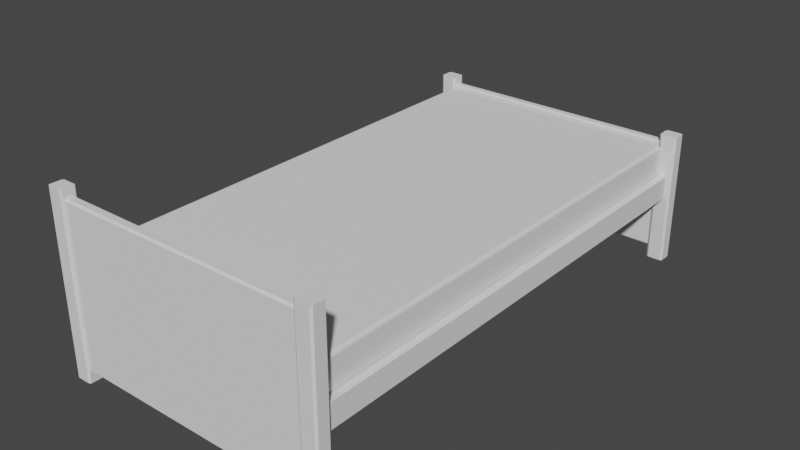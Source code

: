 # Source: beeeeeeed.blend  (saved by Blender 3.2.14; exported with 4.5.12 LTS)
import bpy
from mathutils import Matrix  # noqa: F401  (used for matrix-valued properties, if any)

bpy.ops.wm.read_factory_settings(use_empty=True)
scene = bpy.context.scene
scene.name = 'Scene'

# ---- world
world_world = bpy.data.worlds.new('World'); scene.world = world_world
world_world.use_nodes = True; world_world.node_tree.nodes.clear()
_N = world_world.node_tree.nodes; _L = world_world.node_tree.links
n0 = _N.new('ShaderNodeOutputWorld'); n0.name = 'World Output'; n0.location = (300, 300)
n1 = _N.new('ShaderNodeBackground'); n1.name = 'Background'; n1.location = (10, 300)
n1.inputs[0].default_value = (0.05088, 0.05088, 0.05088, 1.0)
_L.new(n1.outputs[0], n0.inputs[0])
n0.is_active_output = True
world_world.color = (0.05088, 0.05088, 0.05088)
world_world.use_sun_shadow = False
world_world.sun_shadow_jitter_overblur = 0.0

# ---- meshes
me_cube_002 = bpy.data.meshes.new('Cube.002')
me_cube_002.from_pydata([(4.401e-09, -0.0008348, 1.252), (4.401e-09, 3.611, 1.252), (1.899, -0.0008348, 1.252), (1.899, 3.611, 1.252), (4.401e-09, 3.611, 1.111), (4.401e-09, -0.0008348, 1.111), (1.899, 3.611, 1.111), (1.899, -0.0008348, 1.111), (2.003, 3.611, 1.252), (2.003, 3.611, 1.111), (2.003, -0.0008348, 1.111), (2.003, -0.0008348, 1.252), (1.899, 3.611, 1.354), (1.899, -0.0008348, 1.354), (2.003, 3.611, 1.354), (2.003, -0.0008348, 1.354), (1.899, -0.0008348, 1.011), (1.899, 3.611, 1.011), (2.003, -0.0008348, 1.011), (2.003, 3.611, 1.011), (-1.899, -0.0008348, 1.252), (-1.899, 3.611, 1.252), (-1.899, 3.611, 1.111), (-1.899, -0.0008348, 1.111), (-2.003, 3.611, 1.252), (-2.003, 3.611, 1.111), (-2.003, -0.0008348, 1.111), (-2.003, -0.0008348, 1.252), (-1.899, 3.611, 1.354), (-1.899, -0.0008348, 1.354), (-2.003, 3.611, 1.354), (-2.003, -0.0008348, 1.354), (-1.899, -0.0008348, 1.011), (-1.899, 3.611, 1.011), (-2.003, -0.0008348, 1.011), (-2.003, 3.611, 1.011), (4.401e-09, -3.613, 1.252), (1.899, -3.613, 1.252), (4.401e-09, -3.613, 1.111), (1.899, -3.613, 1.111), (2.003, -3.613, 1.252), (2.003, -3.613, 1.111), (1.899, -3.613, 1.354), (2.003, -3.613, 1.354), (1.899, -3.613, 1.011), (2.003, -3.613, 1.011), (-1.899, -3.613, 1.252), (-1.899, -3.613, 1.111), (-2.003, -3.613, 1.252), (-2.003, -3.613, 1.111), (-1.899, -3.613, 1.354), (-2.003, -3.613, 1.354), (-1.899, -3.613, 1.011), (-2.003, -3.613, 1.011)], [], [(5, 0, 1, 4), (4, 1, 3, 6), (2, 7, 10, 11), (7, 2, 0, 5), (3, 1, 0, 2), (6, 7, 5, 4), (9, 8, 11, 10), (7, 6, 17, 16), (8, 3, 12, 14), (6, 3, 8, 9), (12, 13, 15, 14), (2, 11, 15, 13), (3, 2, 13, 12), (11, 8, 14, 15), (16, 17, 19, 18), (9, 10, 18, 19), (6, 9, 19, 17), (10, 7, 16, 18), (4, 22, 21, 1), (20, 27, 26, 23), (23, 5, 0, 20), (21, 20, 0, 1), (22, 4, 5, 23), (25, 26, 27, 24), (23, 32, 33, 22), (24, 30, 28, 21), (22, 25, 24, 21), (28, 30, 31, 29), (20, 29, 31, 27), (21, 28, 29, 20), (27, 31, 30, 24), (32, 34, 35, 33), (25, 35, 34, 26), (22, 33, 35, 25), (26, 34, 32, 23), (5, 38, 36, 0), (38, 39, 37, 36), (37, 2, 0, 36), (39, 38, 5, 7), (41, 10, 11, 40), (7, 16, 44, 39), (40, 43, 42, 37), (39, 41, 40, 37), (42, 43, 15, 13), (37, 42, 13, 2), (11, 15, 43, 40), (16, 18, 45, 44), (41, 45, 18, 10), (39, 44, 45, 41), (38, 36, 46, 47), (46, 36, 0, 20), (47, 23, 5, 38), (49, 48, 27, 26), (23, 47, 52, 32), (48, 46, 50, 51), (47, 46, 48, 49), (50, 29, 31, 51), (46, 20, 29, 50), (27, 48, 51, 31), (32, 52, 53, 34), (49, 26, 34, 53), (47, 49, 53, 52)])
_uv = me_cube_002.uv_layers.new(name='UVMap')
_uv.uv.foreach_set('vector', [0.375, 0.0, 0.625, 0.0, 0.625, 0.25, 0.375, 0.25, 0.375, 0.25, 0.625, 0.25, 0.625, 0.5, 0.375, 0.5, 0.625, 0.75, 0.375, 0.75, 0.375, 0.75, 0.625, 0.75, 0.375, 0.75, 0.625, 0.75, 0.625, 1.0, 0.375, 1.0, 0.625, 0.5, 0.875, 0.5, 0.875, 0.75, 0.625, 0.75, 0.375, 0.5, 0.375, 0.75, 0.125, 0.75, 0.125, 0.5, 0.375, 0.5, 0.625, 0.5, 0.625, 0.75, 0.375, 0.75, 0.375, 0.75, 0.375, 0.5, 0.375, 0.5, 0.375, 0.75, 0.625, 0.5, 0.625, 0.5, 0.625, 0.5, 0.625, 0.5, 0.375, 0.5, 0.625, 0.5, 0.625, 0.5, 0.375, 0.5, 0.625, 0.5, 0.625, 0.75, 0.625, 0.75, 0.625, 0.5, 0.625, 0.75, 0.625, 0.75, 0.625, 0.75, 0.625, 0.75, 0.625, 0.5, 0.625, 0.75, 0.625, 0.75, 0.625, 0.5, 0.625, 0.75, 0.625, 0.5, 0.625, 0.5, 0.625, 0.75, 0.375, 0.75, 0.375, 0.5, 0.375, 0.5, 0.375, 0.75, 0.375, 0.5, 0.375, 0.75, 0.375, 0.75, 0.375, 0.5, 0.375, 0.5, 0.375, 0.5, 0.375, 0.5, 0.375, 0.5, 0.375, 0.75, 0.375, 0.75, 0.375, 0.75, 0.375, 0.75, 0.375, 0.25, 0.375, 0.5, 0.625, 0.5, 0.625, 0.25, 0.625, 0.75, 0.625, 0.75, 0.375, 0.75, 0.375, 0.75, 0.375, 0.75, 0.375, 1.0, 0.625, 1.0, 0.625, 0.75, 0.625, 0.5, 0.625, 0.75, 0.875, 0.75, 0.875, 0.5, 0.375, 0.5, 0.125, 0.5, 0.125, 0.75, 0.375, 0.75, 0.375, 0.5, 0.375, 0.75, 0.625, 0.75, 0.625, 0.5, 0.375, 0.75, 0.375, 0.75, 0.375, 0.5, 0.375, 0.5, 0.625, 0.5, 0.625, 0.5, 0.625, 0.5, 0.625, 0.5, 0.375, 0.5, 0.375, 0.5, 0.625, 0.5, 0.625, 0.5, 0.625, 0.5, 0.625, 0.5, 0.625, 0.75, 0.625, 0.75, 0.625, 0.75, 0.625, 0.75, 0.625, 0.75, 0.625, 0.75, 0.625, 0.5, 0.625, 0.5, 0.625, 0.75, 0.625, 0.75, 0.625, 0.75, 0.625, 0.75, 0.625, 0.5, 0.625, 0.5, 0.375, 0.75, 0.375, 0.75, 0.375, 0.5, 0.375, 0.5, 0.375, 0.5, 0.375, 0.5, 0.375, 0.75, 0.375, 0.75, 0.375, 0.5, 0.375, 0.5, 0.375, 0.5, 0.375, 0.5, 0.375, 0.75, 0.375, 0.75, 0.375, 0.75, 0.375, 0.75, 0.375, 0.0, 0.375, 0.25, 0.625, 0.25, 0.625, 0.0, 0.375, 0.25, 0.375, 0.5, 0.625, 0.5, 0.625, 0.25, 0.625, 0.5, 0.625, 0.75, 0.875, 0.75, 0.875, 0.5, 0.375, 0.5, 0.125, 0.5, 0.125, 0.75, 0.375, 0.75, 0.375, 0.5, 0.375, 0.75, 0.625, 0.75, 0.625, 0.5, 0.375, 0.75, 0.375, 0.75, 0.375, 0.5, 0.375, 0.5, 0.625, 0.5, 0.625, 0.5, 0.625, 0.5, 0.625, 0.5, 0.375, 0.5, 0.375, 0.5, 0.625, 0.5, 0.625, 0.5, 0.625, 0.5, 0.625, 0.5, 0.625, 0.75, 0.625, 0.75, 0.625, 0.5, 0.625, 0.5, 0.625, 0.75, 0.625, 0.75, 0.625, 0.75, 0.625, 0.75, 0.625, 0.5, 0.625, 0.5, 0.375, 0.75, 0.375, 0.75, 0.375, 0.5, 0.375, 0.5, 0.375, 0.5, 0.375, 0.5, 0.375, 0.75, 0.375, 0.75, 0.375, 0.5, 0.375, 0.5, 0.375, 0.5, 0.375, 0.5, 0.375, 0.25, 0.625, 0.25, 0.625, 0.5, 0.375, 0.5, 0.625, 0.5, 0.875, 0.5, 0.875, 0.75, 0.625, 0.75, 0.375, 0.5, 0.375, 0.75, 0.125, 0.75, 0.125, 0.5, 0.375, 0.5, 0.625, 0.5, 0.625, 0.75, 0.375, 0.75, 0.375, 0.75, 0.375, 0.5, 0.375, 0.5, 0.375, 0.75, 0.625, 0.5, 0.625, 0.5, 0.625, 0.5, 0.625, 0.5, 0.375, 0.5, 0.625, 0.5, 0.625, 0.5, 0.375, 0.5, 0.625, 0.5, 0.625, 0.75, 0.625, 0.75, 0.625, 0.5, 0.625, 0.5, 0.625, 0.75, 0.625, 0.75, 0.625, 0.5, 0.625, 0.75, 0.625, 0.5, 0.625, 0.5, 0.625, 0.75, 0.375, 0.75, 0.375, 0.5, 0.375, 0.5, 0.375, 0.75, 0.375, 0.5, 0.375, 0.75, 0.375, 0.75, 0.375, 0.5, 0.375, 0.5, 0.375, 0.5, 0.375, 0.5, 0.375, 0.5])
me_cube_002.update()
me_cube_003 = bpy.data.meshes.new('Cube.003')
me_cube_003.from_pydata([(2.082, 3.894, 0.00231), (2.052, 3.87, 0.00231), (2.052, 3.87, 1.963), (2.082, 3.894, 1.963), (2.052, 4.087, 0.00231), (2.082, 4.063, 0.00231), (2.082, 4.063, 1.963), (2.052, 4.087, 1.963), (1.857, 4.087, 0.00231), (1.827, 4.063, 0.00231), (1.857, 3.87, 0.00231), (1.827, 3.894, 0.00231), (1.857, 3.87, 1.963), (1.827, 3.894, 1.963), (1.857, 4.087, 1.963), (1.827, 4.063, 1.963), (1.827, 3.909, 0.1926), (1.827, 3.933, 0.1632), (1.827, 3.906, 0.134), (1.827, 3.933, 1.847), (1.827, 3.909, 1.818), (1.827, 3.905, 1.876), (1.827, 4.024, 0.1632), (1.827, 4.048, 0.1926), (1.827, 4.051, 0.134), (1.827, 4.048, 1.818), (1.827, 4.024, 1.847), (1.827, 4.052, 1.876), (4.401e-09, 4.048, 0.1926), (4.401e-09, 4.024, 0.1632), (4.401e-09, 3.933, 0.1632), (4.401e-09, 3.909, 0.1926), (4.401e-09, 3.909, 1.818), (4.401e-09, 3.933, 1.847), (4.401e-09, 4.024, 1.847), (4.401e-09, 4.048, 1.818), (-2.082, 3.894, 0.00231), (-2.052, 3.87, 0.00231), (-2.052, 3.87, 1.963), (-2.082, 3.894, 1.963), (-2.052, 4.087, 0.00231), (-2.082, 4.063, 0.00231), (-2.082, 4.063, 1.963), (-2.052, 4.087, 1.963), (-1.857, 4.087, 0.00231), (-1.827, 4.063, 0.00231), (-1.857, 3.87, 0.00231), (-1.827, 3.894, 0.00231), (-1.857, 3.87, 1.963), (-1.827, 3.894, 1.963), (-1.857, 4.087, 1.963), (-1.827, 4.063, 1.963), (-1.827, 3.909, 0.1926), (-1.827, 3.933, 0.1632), (-1.827, 3.906, 0.134), (-1.827, 3.933, 1.847), (-1.827, 3.909, 1.818), (-1.827, 3.905, 1.876), (-1.827, 4.024, 0.1632), (-1.827, 4.048, 0.1926), (-1.827, 4.051, 0.134), (-1.827, 4.048, 1.818), (-1.827, 4.024, 1.847), (-1.827, 4.052, 1.876)], [], [(25, 23, 28, 35), (1, 2, 12, 10), (6, 7, 14, 15, 13, 12, 2, 3), (5, 6, 3, 0), (8, 14, 7, 4), (30, 31, 32, 33, 34, 35, 28, 29), (16, 20, 32, 31), (14, 8, 9, 15), (16, 18, 11, 13, 21, 20), (9, 24, 23, 25, 27, 15), (15, 27, 26, 19, 21, 13), (10, 12, 13, 11), (11, 18, 17, 22, 24, 9), (6, 5, 4, 7), (2, 1, 0, 3), (9, 8, 4, 5, 0, 1, 10, 11), (19, 26, 34, 33), (16, 17, 18), (19, 20, 21), (22, 23, 24), (25, 26, 27), (25, 35, 34, 26), (32, 20, 19, 33), (16, 31, 30, 17), (28, 23, 22, 29), (22, 17, 30, 29), (61, 35, 28, 59), (37, 46, 48, 38), (42, 39, 38, 48, 49, 51, 50, 43), (41, 36, 39, 42), (44, 40, 43, 50), (52, 31, 32, 56), (50, 51, 45, 44), (52, 56, 57, 49, 47, 54), (45, 51, 63, 61, 59, 60), (51, 49, 57, 55, 62, 63), (46, 47, 49, 48), (47, 45, 60, 58, 53, 54), (42, 43, 40, 41), (38, 39, 36, 37), (45, 47, 46, 37, 36, 41, 40, 44), (55, 33, 34, 62), (52, 54, 53), (55, 57, 56), (58, 60, 59), (61, 63, 62), (61, 62, 34, 35), (32, 33, 55, 56), (52, 53, 30, 31), (28, 29, 58, 59), (58, 29, 30, 53)])
_uv = me_cube_003.uv_layers.new(name='UVMap')
_uv.uv.foreach_set('vector', [0.6146, 0.2054, 0.3854, 0.2054, 0.3854, 0.2054, 0.6146, 0.2054, 0.375, 0.7793, 0.625, 0.7793, 0.625, 0.9707, 0.375, 0.9707, 0.625, 0.5272, 0.6543, 0.5, 0.8457, 0.5, 0.875, 0.5272, 0.875, 0.7228, 0.8457, 0.75, 0.6543, 0.75, 0.625, 0.7228, 0.375, 0.5272, 0.625, 0.5272, 0.625, 0.7228, 0.375, 0.7228, 0.375, 0.2793, 0.625, 0.2793, 0.625, 0.4707, 0.375, 0.4707, 0.3813, 0.07211, 0.3854, 0.04459, 0.6146, 0.04459, 0.6187, 0.07211, 0.6187, 0.1779, 0.6146, 0.2054, 0.3854, 0.2054, 0.3813, 0.1779, 0.3854, 0.04459, 0.6146, 0.04459, 0.6146, 0.04459, 0.3854, 0.04459, 0.625, 0.2793, 0.375, 0.25, 0.375, 0.2228, 0.625, 0.25, 0.3854, 0.04459, 0.3802, 0.04143, 0.375, 0.02723, 0.625, 0.02723, 0.6203, 0.04023, 0.6146, 0.04459, 0.375, 0.2228, 0.3802, 0.2086, 0.3854, 0.2054, 0.6146, 0.2054, 0.6203, 0.2098, 0.625, 0.2228, 0.625, 0.2228, 0.6203, 0.2098, 0.6187, 0.1779, 0.6187, 0.07211, 0.6203, 0.04023, 0.625, 0.02723, 0.375, 0.0, 0.625, 0.9707, 0.625, 1.0, 0.375, 0.02723, 0.375, 0.02723, 0.3802, 0.04143, 0.3813, 0.07211, 0.3813, 0.1779, 0.3802, 0.2086, 0.375, 0.2228, 0.625, 0.5272, 0.375, 0.5272, 0.375, 0.4707, 0.625, 0.4707, 0.625, 0.7793, 0.375, 0.7793, 0.375, 0.7228, 0.625, 0.7228, 0.125, 0.5272, 0.1543, 0.5, 0.3457, 0.5, 0.375, 0.5272, 0.375, 0.7228, 0.3457, 0.75, 0.1543, 0.75, 0.125, 0.7228, 0.6187, 0.07211, 0.6187, 0.1779, 0.6187, 0.1779, 0.6187, 0.07211, 0.3854, 0.04459, 0.3813, 0.04459, 0.3802, 0.04143, 0.6187, 0.07211, 0.6187, 0.04459, 0.6203, 0.04023, 0.3813, 0.1779, 0.3813, 0.2054, 0.3802, 0.2086, 0.6146, 0.2054, 0.6187, 0.2054, 0.6203, 0.2098, 0.6146, 0.2054, 0.6146, 0.2054, 0.6187, 0.1779, 0.6187, 0.1779, 0.6146, 0.04459, 0.6146, 0.04459, 0.6187, 0.07211, 0.6187, 0.07211, 0.3854, 0.04459, 0.3854, 0.04459, 0.3813, 0.07211, 0.3813, 0.07211, 0.3854, 0.2054, 0.3854, 0.2054, 0.3813, 0.1779, 0.3813, 0.1779, 0.3813, 0.1779, 0.3813, 0.07211, 0.3813, 0.07211, 0.3813, 0.1779, 0.6146, 0.2054, 0.6146, 0.2054, 0.3854, 0.2054, 0.3854, 0.2054, 0.375, 0.7793, 0.375, 0.9707, 0.625, 0.9707, 0.625, 0.7793, 0.625, 0.5272, 0.625, 0.7228, 0.6543, 0.75, 0.8457, 0.75, 0.875, 0.7228, 0.875, 0.5272, 0.8457, 0.5, 0.6543, 0.5, 0.375, 0.5272, 0.375, 0.7228, 0.625, 0.7228, 0.625, 0.5272, 0.375, 0.2793, 0.375, 0.4707, 0.625, 0.4707, 0.625, 0.2793, 0.3854, 0.04459, 0.3854, 0.04459, 0.6146, 0.04459, 0.6146, 0.04459, 0.625, 0.2793, 0.625, 0.25, 0.375, 0.2228, 0.375, 0.25, 0.3854, 0.04459, 0.6146, 0.04459, 0.6203, 0.04023, 0.625, 0.02723, 0.375, 0.02723, 0.3802, 0.04143, 0.375, 0.2228, 0.625, 0.2228, 0.6203, 0.2098, 0.6146, 0.2054, 0.3854, 0.2054, 0.3802, 0.2086, 0.625, 0.2228, 0.625, 0.02723, 0.6203, 0.04023, 0.6187, 0.07211, 0.6187, 0.1779, 0.6203, 0.2098, 0.375, 0.0, 0.375, 0.02723, 0.625, 1.0, 0.625, 0.9707, 0.375, 0.02723, 0.375, 0.2228, 0.3802, 0.2086, 0.3813, 0.1779, 0.3813, 0.07211, 0.3802, 0.04143, 0.625, 0.5272, 0.625, 0.4707, 0.375, 0.4707, 0.375, 0.5272, 0.625, 0.7793, 0.625, 0.7228, 0.375, 0.7228, 0.375, 0.7793, 0.125, 0.5272, 0.125, 0.7228, 0.1543, 0.75, 0.3457, 0.75, 0.375, 0.7228, 0.375, 0.5272, 0.3457, 0.5, 0.1543, 0.5, 0.6187, 0.07211, 0.6187, 0.07211, 0.6187, 0.1779, 0.6187, 0.1779, 0.3854, 0.04459, 0.3802, 0.04143, 0.3813, 0.04459, 0.6187, 0.07211, 0.6203, 0.04023, 0.6187, 0.04459, 0.3813, 0.1779, 0.3802, 0.2086, 0.3813, 0.2054, 0.6146, 0.2054, 0.6203, 0.2098, 0.6187, 0.2054, 0.6146, 0.2054, 0.6187, 0.1779, 0.6187, 0.1779, 0.6146, 0.2054, 0.6146, 0.04459, 0.6187, 0.07211, 0.6187, 0.07211, 0.6146, 0.04459, 0.3854, 0.04459, 0.3813, 0.07211, 0.3813, 0.07211, 0.3854, 0.04459, 0.3854, 0.2054, 0.3813, 0.1779, 0.3813, 0.1779, 0.3854, 0.2054, 0.3813, 0.1779, 0.3813, 0.1779, 0.3813, 0.07211, 0.3813, 0.07211])
me_cube_003.update()
me_cube_004 = bpy.data.meshes.new('Cube.004')
me_cube_004.from_pydata([(2.082, -3.894, 0.00231), (2.052, -3.871, 0.00231), (2.052, -3.871, 2.641), (2.082, -3.894, 2.641), (2.052, -4.087, 0.00231), (2.082, -4.064, 0.00231), (2.082, -4.064, 2.641), (2.052, -4.087, 2.641), (1.857, -4.087, 0.00231), (1.827, -4.064, 0.00231), (1.857, -3.871, 0.00231), (1.827, -3.894, 0.00231), (1.857, -3.871, 2.641), (1.827, -3.894, 2.641), (1.857, -4.087, 2.641), (1.827, -4.064, 2.641), (1.827, -3.909, 0.1926), (1.827, -3.933, 0.1632), (1.827, -3.907, 0.134), (1.827, -3.933, 2.525), (1.827, -3.909, 2.496), (1.827, -3.906, 2.554), (1.827, -4.025, 0.1632), (1.827, -4.049, 0.1926), (1.827, -4.051, 0.134), (1.827, -4.049, 2.496), (1.827, -4.025, 2.525), (1.827, -4.052, 2.554), (4.401e-09, -4.049, 0.1926), (4.401e-09, -4.025, 0.1632), (4.401e-09, -3.933, 0.1632), (4.401e-09, -3.909, 0.1926), (4.401e-09, -3.909, 2.496), (4.401e-09, -3.933, 2.525), (4.401e-09, -4.025, 2.525), (4.401e-09, -4.049, 2.496), (-2.082, -3.894, 0.00231), (-2.052, -3.871, 0.00231), (-2.052, -3.871, 2.641), (-2.082, -3.894, 2.641), (-2.052, -4.087, 0.00231), (-2.082, -4.064, 0.00231), (-2.082, -4.064, 2.641), (-2.052, -4.087, 2.641), (-1.857, -4.087, 0.00231), (-1.827, -4.064, 0.00231), (-1.857, -3.871, 0.00231), (-1.827, -3.894, 0.00231), (-1.857, -3.871, 2.641), (-1.827, -3.894, 2.641), (-1.857, -4.087, 2.641), (-1.827, -4.064, 2.641), (-1.827, -3.909, 0.1926), (-1.827, -3.933, 0.1632), (-1.827, -3.907, 0.134), (-1.827, -3.933, 2.525), (-1.827, -3.909, 2.496), (-1.827, -3.906, 2.554), (-1.827, -4.025, 0.1632), (-1.827, -4.049, 0.1926), (-1.827, -4.051, 0.134), (-1.827, -4.049, 2.496), (-1.827, -4.025, 2.525), (-1.827, -4.052, 2.554)], [], [(25, 35, 28, 23), (1, 10, 12, 2), (6, 3, 2, 12, 13, 15, 14, 7), (5, 0, 3, 6), (8, 4, 7, 14), (30, 29, 28, 35, 34, 33, 32, 31), (16, 31, 32, 20), (14, 15, 9, 8), (16, 20, 21, 13, 11, 18), (9, 15, 27, 25, 23, 24), (15, 13, 21, 19, 26, 27), (10, 11, 13, 12), (11, 9, 24, 22, 17, 18), (6, 7, 4, 5), (2, 3, 0, 1), (9, 11, 10, 1, 0, 5, 4, 8), (19, 33, 34, 26), (16, 18, 17), (19, 21, 20), (22, 24, 23), (25, 27, 26), (25, 26, 34, 35), (32, 33, 19, 20), (16, 17, 30, 31), (28, 29, 22, 23), (22, 29, 30, 17), (61, 59, 28, 35), (37, 38, 48, 46), (42, 43, 50, 51, 49, 48, 38, 39), (41, 42, 39, 36), (44, 50, 43, 40), (52, 56, 32, 31), (50, 44, 45, 51), (52, 54, 47, 49, 57, 56), (45, 60, 59, 61, 63, 51), (51, 63, 62, 55, 57, 49), (46, 48, 49, 47), (47, 54, 53, 58, 60, 45), (42, 41, 40, 43), (38, 37, 36, 39), (45, 44, 40, 41, 36, 37, 46, 47), (55, 62, 34, 33), (52, 53, 54), (55, 56, 57), (58, 59, 60), (61, 62, 63), (61, 35, 34, 62), (32, 56, 55, 33), (52, 31, 30, 53), (28, 59, 58, 29), (58, 53, 30, 29)])
_uv = me_cube_004.uv_layers.new(name='UVMap')
_uv.uv.foreach_set('vector', [0.6146, 0.2054, 0.6146, 0.2054, 0.3854, 0.2054, 0.3854, 0.2054, 0.375, 0.7793, 0.375, 0.9707, 0.625, 0.9707, 0.625, 0.7793, 0.625, 0.5272, 0.625, 0.7228, 0.6543, 0.75, 0.8457, 0.75, 0.875, 0.7228, 0.875, 0.5272, 0.8457, 0.5, 0.6543, 0.5, 0.375, 0.5272, 0.375, 0.7228, 0.625, 0.7228, 0.625, 0.5272, 0.375, 0.2793, 0.375, 0.4707, 0.625, 0.4707, 0.625, 0.2793, 0.3813, 0.07211, 0.3813, 0.1779, 0.3854, 0.2054, 0.6146, 0.2054, 0.6187, 0.1779, 0.6187, 0.07211, 0.6146, 0.04459, 0.3854, 0.04459, 0.3854, 0.04459, 0.3854, 0.04459, 0.6146, 0.04459, 0.6146, 0.04459, 0.625, 0.2793, 0.625, 0.25, 0.375, 0.2228, 0.375, 0.25, 0.3854, 0.04459, 0.6146, 0.04459, 0.6203, 0.04023, 0.625, 0.02723, 0.375, 0.02723, 0.3802, 0.04143, 0.375, 0.2228, 0.625, 0.2228, 0.6203, 0.2098, 0.6146, 0.2054, 0.3854, 0.2054, 0.3802, 0.2086, 0.625, 0.2228, 0.625, 0.02723, 0.6203, 0.04023, 0.6187, 0.07211, 0.6187, 0.1779, 0.6203, 0.2098, 0.375, 0.0, 0.375, 0.02723, 0.625, 1.0, 0.625, 0.9707, 0.375, 0.02723, 0.375, 0.2228, 0.3802, 0.2086, 0.3813, 0.1779, 0.3813, 0.07211, 0.3802, 0.04143, 0.625, 0.5272, 0.625, 0.4707, 0.375, 0.4707, 0.375, 0.5272, 0.625, 0.7793, 0.625, 0.7228, 0.375, 0.7228, 0.375, 0.7793, 0.125, 0.5272, 0.125, 0.7228, 0.1543, 0.75, 0.3457, 0.75, 0.375, 0.7228, 0.375, 0.5272, 0.3457, 0.5, 0.1543, 0.5, 0.6187, 0.07211, 0.6187, 0.07211, 0.6187, 0.1779, 0.6187, 0.1779, 0.3854, 0.04459, 0.3802, 0.04143, 0.3813, 0.04459, 0.6187, 0.07211, 0.6203, 0.04023, 0.6187, 0.04459, 0.3813, 0.1779, 0.3802, 0.2086, 0.3813, 0.2054, 0.6146, 0.2054, 0.6203, 0.2098, 0.6187, 0.2054, 0.6146, 0.2054, 0.6187, 0.1779, 0.6187, 0.1779, 0.6146, 0.2054, 0.6146, 0.04459, 0.6187, 0.07211, 0.6187, 0.07211, 0.6146, 0.04459, 0.3854, 0.04459, 0.3813, 0.07211, 0.3813, 0.07211, 0.3854, 0.04459, 0.3854, 0.2054, 0.3813, 0.1779, 0.3813, 0.1779, 0.3854, 0.2054, 0.3813, 0.1779, 0.3813, 0.1779, 0.3813, 0.07211, 0.3813, 0.07211, 0.6146, 0.2054, 0.3854, 0.2054, 0.3854, 0.2054, 0.6146, 0.2054, 0.375, 0.7793, 0.625, 0.7793, 0.625, 0.9707, 0.375, 0.9707, 0.625, 0.5272, 0.6543, 0.5, 0.8457, 0.5, 0.875, 0.5272, 0.875, 0.7228, 0.8457, 0.75, 0.6543, 0.75, 0.625, 0.7228, 0.375, 0.5272, 0.625, 0.5272, 0.625, 0.7228, 0.375, 0.7228, 0.375, 0.2793, 0.625, 0.2793, 0.625, 0.4707, 0.375, 0.4707, 0.3854, 0.04459, 0.6146, 0.04459, 0.6146, 0.04459, 0.3854, 0.04459, 0.625, 0.2793, 0.375, 0.25, 0.375, 0.2228, 0.625, 0.25, 0.3854, 0.04459, 0.3802, 0.04143, 0.375, 0.02723, 0.625, 0.02723, 0.6203, 0.04023, 0.6146, 0.04459, 0.375, 0.2228, 0.3802, 0.2086, 0.3854, 0.2054, 0.6146, 0.2054, 0.6203, 0.2098, 0.625, 0.2228, 0.625, 0.2228, 0.6203, 0.2098, 0.6187, 0.1779, 0.6187, 0.07211, 0.6203, 0.04023, 0.625, 0.02723, 0.375, 0.0, 0.625, 0.9707, 0.625, 1.0, 0.375, 0.02723, 0.375, 0.02723, 0.3802, 0.04143, 0.3813, 0.07211, 0.3813, 0.1779, 0.3802, 0.2086, 0.375, 0.2228, 0.625, 0.5272, 0.375, 0.5272, 0.375, 0.4707, 0.625, 0.4707, 0.625, 0.7793, 0.375, 0.7793, 0.375, 0.7228, 0.625, 0.7228, 0.125, 0.5272, 0.1543, 0.5, 0.3457, 0.5, 0.375, 0.5272, 0.375, 0.7228, 0.3457, 0.75, 0.1543, 0.75, 0.125, 0.7228, 0.6187, 0.07211, 0.6187, 0.1779, 0.6187, 0.1779, 0.6187, 0.07211, 0.3854, 0.04459, 0.3813, 0.04459, 0.3802, 0.04143, 0.6187, 0.07211, 0.6187, 0.04459, 0.6203, 0.04023, 0.3813, 0.1779, 0.3813, 0.2054, 0.3802, 0.2086, 0.6146, 0.2054, 0.6187, 0.2054, 0.6203, 0.2098, 0.6146, 0.2054, 0.6146, 0.2054, 0.6187, 0.1779, 0.6187, 0.1779, 0.6146, 0.04459, 0.6146, 0.04459, 0.6187, 0.07211, 0.6187, 0.07211, 0.3854, 0.04459, 0.3854, 0.04459, 0.3813, 0.07211, 0.3813, 0.07211, 0.3854, 0.2054, 0.3854, 0.2054, 0.3813, 0.1779, 0.3813, 0.1779, 0.3813, 0.1779, 0.3813, 0.07211, 0.3813, 0.07211, 0.3813, 0.1779])
me_cube_004.update()
me_cube_005 = bpy.data.meshes.new('Cube.005')
me_cube_005.from_pydata([(-1.832, -3.534, -0.992), (-1.832, -3.575, -0.9421), (-1.88, -3.534, -0.9421), (-1.832, -3.554, -0.9853), (-1.856, -3.534, -0.9853), (-1.855, -3.554, -0.9789), (-1.856, -3.569, -0.9421), (-1.832, -3.569, -0.967), (-1.855, -3.564, -0.966), (-1.874, -3.534, -0.967), (-1.874, -3.554, -0.9421), (-1.868, -3.554, -0.966), (-1.832, -3.575, -0.4736), (-1.832, -3.534, -0.4238), (-1.88, -3.534, -0.4736), (-1.832, -3.569, -0.4487), (-1.856, -3.569, -0.4736), (-1.855, -3.564, -0.4498), (-1.856, -3.534, -0.4305), (-1.832, -3.554, -0.4305), (-1.855, -3.554, -0.4369), (-1.874, -3.554, -0.4736), (-1.874, -3.534, -0.4487), (-1.868, -3.554, -0.4498), (-1.832, 3.519, -0.992), (-1.88, 3.519, -0.9421), (-1.832, 3.559, -0.9421), (-1.856, 3.519, -0.9853), (-1.832, 3.539, -0.9853), (-1.855, 3.538, -0.9789), (-1.874, 3.539, -0.9421), (-1.874, 3.519, -0.967), (-1.868, 3.538, -0.966), (-1.832, 3.554, -0.967), (-1.856, 3.554, -0.9421), (-1.855, 3.549, -0.966), (-1.832, 3.519, -0.4238), (-1.832, 3.559, -0.4736), (-1.88, 3.519, -0.4736), (-1.832, 3.539, -0.4305), (-1.856, 3.519, -0.4305), (-1.855, 3.538, -0.4369), (-1.856, 3.554, -0.4736), (-1.832, 3.554, -0.4487), (-1.855, 3.549, -0.4498), (-1.874, 3.519, -0.4487), (-1.874, 3.539, -0.4736), (-1.868, 3.538, -0.4498), (1.832, -3.534, -0.992), (1.88, -3.534, -0.9421), (1.832, -3.575, -0.9421), (1.856, -3.534, -0.9853), (1.832, -3.554, -0.9853), (1.855, -3.554, -0.9789), (1.874, -3.554, -0.9421), (1.874, -3.534, -0.967), (1.868, -3.554, -0.966), (1.832, -3.569, -0.967), (1.856, -3.569, -0.9421), (1.855, -3.564, -0.966), (1.832, -3.534, -0.4238), (1.832, -3.575, -0.4736), (1.88, -3.534, -0.4736), (1.832, -3.554, -0.4305), (1.856, -3.534, -0.4305), (1.855, -3.554, -0.4369), (1.856, -3.569, -0.4736), (1.832, -3.569, -0.4487), (1.855, -3.564, -0.4498), (1.874, -3.534, -0.4487), (1.874, -3.554, -0.4736), (1.868, -3.554, -0.4498), (1.832, 3.519, -0.992), (1.832, 3.559, -0.9421), (1.88, 3.519, -0.9421), (1.832, 3.539, -0.9853), (1.856, 3.519, -0.9853), (1.855, 3.538, -0.9789), (1.856, 3.554, -0.9421), (1.832, 3.554, -0.967), (1.855, 3.549, -0.966), (1.874, 3.519, -0.967), (1.874, 3.539, -0.9421), (1.868, 3.538, -0.966), (1.832, 3.519, -0.4238), (1.88, 3.519, -0.4736), (1.832, 3.559, -0.4736), (1.856, 3.519, -0.4305), (1.832, 3.539, -0.4305), (1.855, 3.538, -0.4369), (1.874, 3.539, -0.4736), (1.874, 3.519, -0.4487), (1.868, 3.538, -0.4498), (1.832, 3.554, -0.4487), (1.856, 3.554, -0.4736), (1.855, 3.549, -0.4498)], [], [(50, 61, 12, 1), (74, 85, 62, 49), (84, 36, 13, 60), (2, 14, 38, 25), (26, 37, 86, 73), (0, 3, 5, 4), (3, 7, 8, 5), (1, 6, 8, 7), (6, 10, 11, 8), (2, 9, 11, 10), (9, 4, 5, 11), (5, 8, 11), (12, 15, 17, 16), (15, 19, 20, 17), (13, 18, 20, 19), (18, 22, 23, 20), (14, 21, 23, 22), (21, 16, 17, 23), (17, 20, 23), (24, 27, 29, 28), (27, 31, 32, 29), (25, 30, 32, 31), (30, 34, 35, 32), (26, 33, 35, 34), (33, 28, 29, 35), (29, 32, 35), (36, 39, 41, 40), (39, 43, 44, 41), (37, 42, 44, 43), (42, 46, 47, 44), (38, 45, 47, 46), (45, 40, 41, 47), (41, 44, 47), (48, 51, 53, 52), (51, 55, 56, 53), (49, 54, 56, 55), (54, 58, 59, 56), (50, 57, 59, 58), (57, 52, 53, 59), (53, 56, 59), (60, 63, 65, 64), (63, 67, 68, 65), (61, 66, 68, 67), (66, 70, 71, 68), (62, 69, 71, 70), (69, 64, 65, 71), (65, 68, 71), (72, 75, 77, 76), (75, 79, 80, 77), (73, 78, 80, 79), (78, 82, 83, 80), (74, 81, 83, 82), (81, 76, 77, 83), (77, 80, 83), (84, 87, 89, 88), (87, 91, 92, 89), (85, 90, 92, 91), (90, 94, 95, 92), (86, 93, 95, 94), (93, 88, 89, 95), (89, 92, 95), (24, 0, 4, 27), (27, 4, 9, 31), (31, 9, 2, 25), (1, 12, 16, 6), (6, 16, 21, 10), (10, 21, 14, 2), (13, 36, 40, 18), (18, 40, 45, 22), (22, 45, 38, 14), (37, 26, 34, 42), (42, 34, 30, 46), (46, 30, 25, 38), (72, 24, 28, 75), (75, 28, 33, 79), (79, 33, 26, 73), (36, 84, 88, 39), (39, 88, 93, 43), (43, 93, 86, 37), (85, 74, 82, 90), (90, 82, 78, 94), (94, 78, 73, 86), (48, 72, 76, 51), (51, 76, 81, 55), (55, 81, 74, 49), (84, 60, 64, 87), (87, 64, 69, 91), (91, 69, 62, 85), (61, 50, 58, 66), (66, 58, 54, 70), (70, 54, 49, 62), (0, 48, 52, 3), (3, 52, 57, 7), (7, 57, 50, 1), (60, 13, 19, 63), (63, 19, 15, 67), (67, 15, 12, 61), (24, 72, 48, 0)])
_uv = me_cube_005.uv_layers.new(name='UVMap')
_uv.uv.foreach_set('vector', [0.3969, 0.7532, 0.6031, 0.7532, 0.6031, 0.9968, 0.3969, 0.9968, 0.3969, 0.5014, 0.6031, 0.5014, 0.6031, 0.7486, 0.3969, 0.7486, 0.6282, 0.5014, 0.8718, 0.5014, 0.8718, 0.7486, 0.6282, 0.7486, 0.3969, 0.001414, 0.6031, 0.001414, 0.6031, 0.2486, 0.3969, 0.2486, 0.3969, 0.2532, 0.6031, 0.2532, 0.6031, 0.4968, 0.3969, 0.4968, 0.1282, 0.7486, 0.1282, 0.7493, 0.1267, 0.7493, 0.1266, 0.7486, 0.1282, 0.7493, 0.1282, 0.75, 0.1267, 0.75, 0.1267, 0.7493, 0.3969, 0.9968, 0.3969, 1.0, 0.375, 0.9983, 0.375, 0.9968, 0.3969, 0.0, 0.3969, 0.0007081, 0.375, 0.000738, 0.375, 0.0, 0.3969, 0.001414, 0.375, 0.001414, 0.375, 0.000738, 0.3969, 0.0007081, 0.125, 0.7486, 0.1266, 0.7486, 0.1267, 0.7493, 0.125, 0.7493, 0.1267, 0.7493, 0.1267, 0.75, 0.125, 0.7493, 0.6031, 0.9968, 0.614, 0.9968, 0.6136, 1.0, 0.6031, 1.0, 0.614, 0.9968, 0.625, 0.9968, 0.625, 1.0, 0.6136, 1.0, 0.8718, 0.7486, 0.875, 0.7486, 0.875, 0.7493, 0.8718, 0.75, 0.625, 0.001414, 0.614, 0.001414, 0.6136, 0.000738, 0.625, 0.000738, 0.6031, 0.001414, 0.6031, 0.0007081, 0.6136, 0.000738, 0.614, 0.001414, 0.6031, 0.0007081, 0.6031, 0.0, 0.6136, 0.0, 0.6136, 0.000738, 0.6136, 0.0, 0.625, 0.000738, 0.6136, 0.000738, 0.1282, 0.5014, 0.1266, 0.5014, 0.1267, 0.5007, 0.1282, 0.5007, 0.1266, 0.5014, 0.125, 0.5014, 0.125, 0.5007, 0.1267, 0.5007, 0.3969, 0.2486, 0.3969, 0.2493, 0.375, 0.2493, 0.375, 0.2486, 0.3969, 0.2493, 0.3969, 0.2516, 0.375, 0.2517, 0.375, 0.2493, 0.3969, 0.2532, 0.375, 0.2532, 0.375, 0.2517, 0.3969, 0.2516, 0.1282, 0.5, 0.1282, 0.5007, 0.1267, 0.5007, 0.1267, 0.5, 0.1267, 0.5007, 0.125, 0.5007, 0.1267, 0.5, 0.8718, 0.5014, 0.8718, 0.5, 0.875, 0.5007, 0.875, 0.5014, 0.625, 0.2532, 0.614, 0.2532, 0.6136, 0.2517, 0.625, 0.25, 0.6031, 0.2532, 0.6031, 0.2516, 0.6136, 0.2517, 0.614, 0.2532, 0.6031, 0.2516, 0.6031, 0.2493, 0.6136, 0.2493, 0.6136, 0.2517, 0.6031, 0.2486, 0.614, 0.2486, 0.6136, 0.2493, 0.6031, 0.2493, 0.614, 0.2486, 0.625, 0.2486, 0.625, 0.2493, 0.6136, 0.2493, 0.625, 0.2493, 0.6136, 0.2496, 0.6136, 0.2493, 0.3718, 0.7486, 0.3734, 0.7486, 0.3733, 0.7493, 0.3718, 0.7493, 0.3734, 0.7486, 0.386, 0.7486, 0.3864, 0.7493, 0.3733, 0.7493, 0.3969, 0.7486, 0.3969, 0.7493, 0.3864, 0.7493, 0.386, 0.7486, 0.3969, 0.7493, 0.3969, 0.7516, 0.375, 0.7517, 0.3864, 0.7493, 0.3969, 0.7532, 0.375, 0.7532, 0.375, 0.7517, 0.3969, 0.7516, 0.3718, 0.75, 0.3718, 0.7493, 0.3733, 0.7493, 0.3733, 0.75, 0.3733, 0.7493, 0.3742, 0.7493, 0.3733, 0.75, 0.6282, 0.7486, 0.6282, 0.75, 0.6267, 0.75, 0.6266, 0.7486, 0.625, 0.7532, 0.614, 0.7532, 0.6136, 0.7517, 0.625, 0.7517, 0.6031, 0.7532, 0.6031, 0.7516, 0.6136, 0.7517, 0.614, 0.7532, 0.6031, 0.7516, 0.6031, 0.7493, 0.6136, 0.7493, 0.6136, 0.7517, 0.6031, 0.7486, 0.614, 0.7486, 0.6136, 0.7493, 0.6031, 0.7493, 0.614, 0.7486, 0.6266, 0.7486, 0.6267, 0.75, 0.6136, 0.7493, 0.625, 0.7517, 0.6136, 0.7517, 0.6136, 0.7508, 0.3718, 0.5014, 0.3718, 0.5007, 0.3733, 0.5007, 0.3734, 0.5014, 0.3718, 0.5007, 0.3718, 0.5, 0.3733, 0.5, 0.3733, 0.5007, 0.3969, 0.4968, 0.3969, 0.4984, 0.375, 0.4983, 0.375, 0.4968, 0.3969, 0.4984, 0.3969, 0.5007, 0.3864, 0.5007, 0.375, 0.4983, 0.3969, 0.5014, 0.386, 0.5014, 0.3864, 0.5007, 0.3969, 0.5007, 0.386, 0.5014, 0.3734, 0.5014, 0.3733, 0.5007, 0.3864, 0.5007, 0.3733, 0.5007, 0.3733, 0.5, 0.3742, 0.5007, 0.6282, 0.5014, 0.6266, 0.5014, 0.6267, 0.5, 0.6282, 0.5, 0.6266, 0.5014, 0.614, 0.5014, 0.6136, 0.5007, 0.6267, 0.5, 0.6031, 0.5014, 0.6031, 0.5007, 0.6136, 0.5007, 0.614, 0.5014, 0.6031, 0.5007, 0.6031, 0.4984, 0.6136, 0.4983, 0.6136, 0.5007, 0.6031, 0.4968, 0.614, 0.4968, 0.6136, 0.4983, 0.6031, 0.4984, 0.614, 0.4968, 0.625, 0.4968, 0.625, 0.4983, 0.6136, 0.4983, 0.625, 0.4983, 0.6136, 0.4992, 0.6136, 0.4983, 0.1282, 0.5014, 0.1282, 0.7486, 0.1266, 0.7486, 0.1266, 0.5014, 0.1266, 0.5014, 0.1266, 0.7486, 0.125, 0.7486, 0.125, 0.5014, 0.375, 0.2486, 0.375, 0.001414, 0.3969, 0.001414, 0.3969, 0.2486, 0.3969, 0.9968, 0.6031, 0.9968, 0.6031, 1.0, 0.3969, 1.0, 0.3969, 0.0, 0.6031, 0.0, 0.6031, 0.0007081, 0.3969, 0.0007081, 0.3969, 0.0007081, 0.6031, 0.0007081, 0.6031, 0.001414, 0.3969, 0.001414, 0.8718, 0.7486, 0.8718, 0.5014, 0.875, 0.5014, 0.875, 0.7486, 0.625, 0.001414, 0.625, 0.2486, 0.614, 0.2486, 0.614, 0.001414, 0.614, 0.001414, 0.614, 0.2486, 0.6031, 0.2486, 0.6031, 0.001414, 0.6031, 0.2532, 0.3969, 0.2532, 0.3969, 0.2516, 0.6031, 0.2516, 0.6031, 0.2516, 0.3969, 0.2516, 0.3969, 0.2493, 0.6031, 0.2493, 0.6031, 0.2493, 0.3969, 0.2493, 0.3969, 0.2486, 0.6031, 0.2486, 0.3718, 0.5014, 0.1282, 0.5014, 0.1282, 0.5007, 0.3718, 0.5007, 0.3718, 0.5007, 0.1282, 0.5007, 0.1282, 0.5, 0.3718, 0.5, 0.375, 0.4968, 0.375, 0.2532, 0.3969, 0.2532, 0.3969, 0.4968, 0.8718, 0.5014, 0.6282, 0.5014, 0.6282, 0.5, 0.8718, 0.5, 0.625, 0.2532, 0.625, 0.4968, 0.614, 0.4968, 0.614, 0.2532, 0.614, 0.2532, 0.614, 0.4968, 0.6031, 0.4968, 0.6031, 0.2532, 0.6031, 0.5014, 0.3969, 0.5014, 0.3969, 0.5007, 0.6031, 0.5007, 0.6031, 0.5007, 0.3969, 0.5007, 0.3969, 0.4984, 0.6031, 0.4984, 0.6031, 0.4984, 0.3969, 0.4984, 0.3969, 0.4968, 0.6031, 0.4968, 0.3718, 0.7486, 0.3718, 0.5014, 0.3734, 0.5014, 0.3734, 0.7486, 0.3734, 0.7486, 0.3734, 0.5014, 0.386, 0.5014, 0.386, 0.7486, 0.386, 0.7486, 0.386, 0.5014, 0.3969, 0.5014, 0.3969, 0.7486, 0.6282, 0.5014, 0.6282, 0.7486, 0.6266, 0.7486, 0.6266, 0.5014, 0.6266, 0.5014, 0.6266, 0.7486, 0.614, 0.7486, 0.614, 0.5014, 0.614, 0.5014, 0.614, 0.7486, 0.6031, 0.7486, 0.6031, 0.5014, 0.6031, 0.7532, 0.3969, 0.7532, 0.3969, 0.7516, 0.6031, 0.7516, 0.6031, 0.7516, 0.3969, 0.7516, 0.3969, 0.7493, 0.6031, 0.7493, 0.6031, 0.7493, 0.3969, 0.7493, 0.3969, 0.7486, 0.6031, 0.7486, 0.1282, 0.7486, 0.3718, 0.7486, 0.3718, 0.7493, 0.1282, 0.7493, 0.1282, 0.7493, 0.3718, 0.7493, 0.3718, 0.75, 0.1282, 0.75, 0.375, 0.9968, 0.375, 0.7532, 0.3969, 0.7532, 0.3969, 0.9968, 0.6282, 0.7486, 0.8718, 0.7486, 0.8718, 0.75, 0.6282, 0.75, 0.625, 0.7532, 0.625, 0.9968, 0.614, 0.9968, 0.614, 0.7532, 0.614, 0.7532, 0.614, 0.9968, 0.6031, 0.9968, 0.6031, 0.7532, 0.1282, 0.5014, 0.3718, 0.5014, 0.3718, 0.7486, 0.1282, 0.7486])
me_cube_005.update()

# ---- objects
ob_frame = bpy.data.objects.new('Frame', me_cube_002)
ob_leg = bpy.data.objects.new('Leg', me_cube_003)
ob_head = bpy.data.objects.new('Head', me_cube_004)
ob_matress = bpy.data.objects.new('Matress', me_cube_005)

# ---- transforms, parenting, visibility, modifiers, constraints
ob_frame.location = (0.0, 0.0005124, -0.1779)
ob_frame.scale = (1.32, 1.32, 1.32)
ob_leg.location = (0.0, -0.4016, -0.1779)
ob_leg.scale = (1.32, 1.32, 1.32)
ob_head.location = (0.0, 0.3942, -0.1779)
ob_head.scale = (1.32, 1.32, 1.32)
ob_matress.location = (0.0, 0.0005124, 2.757)
ob_matress.scale = (1.32, 1.32, 1.32)

# ---- collection membership
scene.collection.objects.link(ob_frame)
scene.collection.objects.link(ob_leg)
scene.collection.objects.link(ob_head)
scene.collection.objects.link(ob_matress)

# ---- scene / render settings (as saved in the file)
scene.frame_start = 1; scene.frame_end = 250; scene.frame_set(1)
scene.render.engine = 'BLENDER_EEVEE_NEXT'
scene.cycles.sampling_pattern = 'TABULATED_SOBOL'
scene.cycles.use_light_tree = False
scene.view_settings.view_transform = 'Filmic'
bpy.context.view_layer.update()

# ---- added for rendering (the .blend has no active camera and no usable light): camera, sun
cam_auto = bpy.data.cameras.new('AutoCamera')
cam_auto.lens = 50.0
cam_auto.sensor_width = 36.0
cam_auto.clip_end = 1000.0
ob_auto_camera = bpy.data.objects.new('AutoCamera', cam_auto)
scene.collection.objects.link(ob_auto_camera)
ob_auto_camera.location = (11.0354, -13.2465, 10.3949)
ob_auto_camera.rotation_euler = (1.09748, -7.21219e-08, 0.694738)
scene.camera = ob_auto_camera
light_auto_sun = bpy.data.lights.new('AutoSun', 'SUN')
light_auto_sun.energy = 3.0
light_auto_sun.angle = 0.0523599
ob_auto_sun = bpy.data.objects.new('AutoSun', light_auto_sun)
scene.collection.objects.link(ob_auto_sun)
ob_auto_sun.rotation_euler = (0.872665, 0.174533, 0.523599)
bpy.context.view_layer.update()
